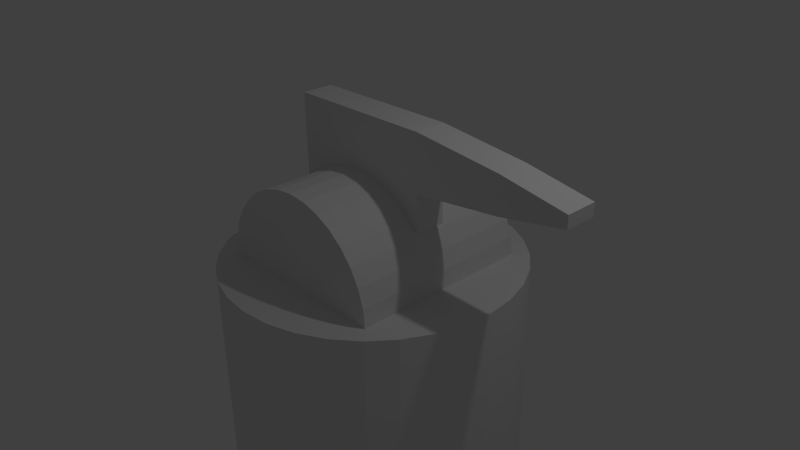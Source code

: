 # Source: testGun1.blend  (saved by Blender 2.76.0; exported with 4.5.12 LTS)
import bpy
from mathutils import Matrix  # noqa: F401  (used for matrix-valued properties, if any)

bpy.ops.wm.read_factory_settings(use_empty=True)
scene = bpy.context.scene
scene.name = 'Scene'

# ---- collections
col_collection_1 = bpy.data.collections.new('Collection 1'); scene.collection.children.link(col_collection_1)

# ---- world
world_world = bpy.data.worlds.new('World'); scene.world = world_world
world_world.color = (0.05088, 0.05088, 0.05088)
world_world.use_sun_shadow = False
world_world.sun_shadow_jitter_overblur = 0.0
world_world.cycles.sampling_method = 'MANUAL'
world_world.cycles.sample_map_resolution = 256

# ---- cameras
cam_camera = bpy.data.cameras.new('Camera')
cam_camera.clip_end = 100.0
cam_camera.lens = 35.0
cam_camera.sensor_width = 32.0
cam_camera.sensor_height = 18.0
cam_camera.ortho_scale = 7.314
cam_camera.dof.focus_distance = 0.0
cam_camera.dof.aperture_fstop = 128.0

# ---- lights
light_lamp = bpy.data.lights.new('Lamp', 'POINT')
light_lamp.transmission_factor = 0.0
light_lamp.cutoff_distance = 30.0
light_lamp.energy = 100.0
light_lamp.shadow_buffer_clip_start = 1.001
light_lamp.shadow_soft_size = 0.1
light_lamp.shadow_maximum_resolution = 0.006
light_lamp.use_absolute_resolution = True
light_lamp.cycles.use_multiple_importance_sampling = False

# ---- meshes
me_cylinder = bpy.data.meshes.new('Cylinder')
me_cylinder.from_pydata([(0.0, 1.0, -1.0), (0.0, 1.0, 1.0), (0.1951, 0.9808, -1.0), (0.1951, 0.9808, 1.0), (0.3827, 0.9239, -1.0), (0.3827, 0.9239, 1.0), (0.5556, 0.8315, -1.0), (0.5556, 0.8315, 1.0), (0.7071, 0.7071, -1.0), (0.7071, 0.7071, 1.0), (0.8315, 0.5556, -1.0), (0.8315, 0.5556, 1.0), (0.9239, 0.3827, -1.0), (0.9239, 0.3827, 1.0), (0.9808, 0.1951, -1.0), (0.9808, 0.1951, 1.0), (1.0, 7.55e-08, -1.0), (1.0, 7.55e-08, 1.0), (0.9808, -0.1951, -1.0), (0.9808, -0.1951, 1.0), (0.9239, -0.3827, -1.0), (0.9239, -0.3827, 1.0), (0.8315, -0.5556, -1.0), (0.8315, -0.5556, 1.0), (0.7071, -0.7071, -1.0), (0.7071, -0.7071, 1.0), (0.5556, -0.8315, -1.0), (0.5556, -0.8315, 1.0), (0.3827, -0.9239, -1.0), (0.3827, -0.9239, 1.0), (0.1951, -0.9808, -1.0), (0.1951, -0.9808, 1.0), (-3.258e-07, -1.0, -1.0), (-3.258e-07, -1.0, 1.0), (-0.1951, -0.9808, -1.0), (-0.1951, -0.9808, 1.0), (-0.3827, -0.9239, -1.0), (-0.3827, -0.9239, 1.0), (-0.5556, -0.8315, -1.0), (-0.5556, -0.8315, 1.0), (-0.7071, -0.7071, -1.0), (-0.7071, -0.7071, 1.0), (-0.8315, -0.5556, -1.0), (-0.8315, -0.5556, 1.0), (-0.9239, -0.3827, -1.0), (-0.9239, -0.3827, 1.0), (-0.9808, -0.1951, -1.0), (-0.9808, -0.1951, 1.0), (-1.0, 9.656e-07, -1.0), (-1.0, 9.656e-07, 1.0), (-0.9808, 0.1951, -1.0), (-0.9808, 0.1951, 1.0), (-0.9239, 0.3827, -1.0), (-0.9239, 0.3827, 1.0), (-0.8315, 0.5556, -1.0), (-0.8315, 0.5556, 1.0), (-0.7071, 0.7071, -1.0), (-0.7071, 0.7071, 1.0), (-0.5556, 0.8315, -1.0), (-0.5556, 0.8315, 1.0), (-0.3827, 0.9239, -1.0), (-0.3827, 0.9239, 1.0), (-0.1951, 0.9808, -1.0), (-0.1951, 0.9808, 1.0)], [], [(0, 1, 3, 2), (2, 3, 5, 4), (4, 5, 7, 6), (6, 7, 9, 8), (8, 9, 11, 10), (10, 11, 13, 12), (12, 13, 15, 14), (14, 15, 17, 16), (16, 17, 19, 18), (18, 19, 21, 20), (20, 21, 23, 22), (22, 23, 25, 24), (24, 25, 27, 26), (26, 27, 29, 28), (28, 29, 31, 30), (30, 31, 33, 32), (32, 33, 35, 34), (34, 35, 37, 36), (36, 37, 39, 38), (38, 39, 41, 40), (40, 41, 43, 42), (42, 43, 45, 44), (44, 45, 47, 46), (46, 47, 49, 48), (48, 49, 51, 50), (50, 51, 53, 52), (52, 53, 55, 54), (54, 55, 57, 56), (56, 57, 59, 58), (58, 59, 61, 60), (3, 1, 63, 61, 59, 57, 55, 53, 51, 49, 47, 45, 43, 41, 39, 37, 35, 33, 31, 29, 27, 25, 23, 21, 19, 17, 15, 13, 11, 9, 7, 5), (62, 63, 1, 0), (60, 61, 63, 62), (0, 2, 4, 6, 8, 10, 12, 14, 16, 18, 20, 22, 24, 26, 28, 30, 32, 34, 36, 38, 40, 42, 44, 46, 48, 50, 52, 54, 56, 58, 60, 62)])
me_cylinder.use_remesh_preserve_volume = False
me_cylinder.use_remesh_preserve_attributes = False
me_cylinder.use_mirror_vertex_groups = False
me_cylinder.update()
me_plane = bpy.data.meshes.new('Plane')
me_plane.from_pydata([(-0.9857, -0.01078, -0.2127), (1.014, -0.01078, -0.2127), (-0.9857, 1.989, -0.2127), (1.014, 1.989, -0.2127), (-0.9857, 1.236, -0.2127), (1.014, 1.236, -0.2127), (2.209, 1.854, -0.2127), (2.209, 1.371, -0.2127), (3.09, 1.694, -0.2127), (3.09, 1.531, -0.2127), (-0.9857, 1.236, 0.2127), (-0.9857, -0.01078, 0.2127), (1.014, -0.01078, 0.2127), (1.014, 1.236, 0.2127), (1.014, 1.989, 0.2127), (-0.9857, 1.989, 0.2127), (2.209, 1.371, 0.2127), (2.209, 1.854, 0.2127), (3.09, 1.531, 0.2127), (3.09, 1.694, 0.2127), (0.004605, 1.248, -1.242), (0.004605, 1.248, 1.242), (0.247, 1.224, -1.242), (0.247, 1.224, 1.242), (0.48, 1.153, -1.242), (0.48, 1.153, 1.242), (0.6948, 1.039, -1.242), (0.6948, 1.039, 1.242), (0.8831, 0.8841, -1.242), (0.8831, 0.8841, 1.242), (1.038, 0.6959, -1.242), (1.038, 0.6959, 1.242), (1.152, 0.4811, -1.242), (1.152, 0.4811, 1.242), (1.223, 0.248, -1.242), (1.223, 0.248, 1.242), (1.247, 0.005666, -1.242), (1.247, 0.005666, 1.242), (1.223, -0.2367, -1.242), (1.223, -0.2367, 1.242), (1.152, -0.4697, -1.242), (1.152, -0.4697, 1.242), (1.038, -0.6845, -1.242), (1.038, -0.6845, 1.242), (0.8831, -0.8728, -1.242), (0.8831, -0.8728, 1.242), (0.6948, -1.027, -1.242), (0.6948, -1.027, 1.242), (0.48, -1.142, -1.242), (0.48, -1.142, 1.242), (0.247, -1.213, -1.242), (0.247, -1.213, 1.242), (0.004605, -1.237, -1.242), (0.004605, -1.237, 1.242), (-0.2378, -1.213, -1.242), (-0.2378, -1.213, 1.242), (-0.4708, -1.142, -1.242), (-0.4708, -1.142, 1.242), (-0.6856, -1.027, -1.242), (-0.6856, -1.027, 1.242), (-0.8738, -0.8728, -1.242), (-0.8738, -0.8728, 1.242), (-1.028, -0.6845, -1.242), (-1.028, -0.6845, 1.242), (-1.143, -0.4697, -1.242), (-1.143, -0.4697, 1.242), (-1.214, -0.2367, -1.242), (-1.214, -0.2367, 1.242), (-1.238, 0.005667, -1.242), (-1.238, 0.005667, 1.242), (-1.214, 0.248, -1.242), (-1.214, 0.248, 1.242), (-1.143, 0.4811, -1.242), (-1.143, 0.4811, 1.242), (-1.028, 0.6959, -1.242), (-1.028, 0.6959, 1.242), (-0.8738, 0.8841, -1.242), (-0.8738, 0.8841, 1.242), (-0.6856, 1.039, -1.242), (-0.6856, 1.039, 1.242), (-0.4708, 1.153, -1.242), (-0.4708, 1.153, 1.242), (-0.2378, 1.224, -1.242), (-0.2378, 1.224, 1.242)], [], [(4, 2, 3, 5), (0, 4, 5, 1), (3, 6, 7, 5), (6, 8, 9, 7), (10, 13, 14, 15), (11, 12, 13, 10), (14, 13, 16, 17), (17, 16, 18, 19), (7, 9, 18, 16), (5, 7, 16, 13), (3, 2, 15, 14), (9, 8, 19, 18), (4, 0, 11, 10), (2, 4, 10, 15), (8, 6, 17, 19), (0, 1, 12, 11), (6, 3, 14, 17), (1, 5, 13, 12), (20, 21, 23, 22), (22, 23, 25, 24), (24, 25, 27, 26), (26, 27, 29, 28), (28, 29, 31, 30), (30, 31, 33, 32), (32, 33, 35, 34), (34, 35, 37, 36), (36, 37, 39, 38), (38, 39, 41, 40), (40, 41, 43, 42), (42, 43, 45, 44), (44, 45, 47, 46), (46, 47, 49, 48), (48, 49, 51, 50), (50, 51, 53, 52), (52, 53, 55, 54), (54, 55, 57, 56), (56, 57, 59, 58), (58, 59, 61, 60), (60, 61, 63, 62), (62, 63, 65, 64), (64, 65, 67, 66), (66, 67, 69, 68), (68, 69, 71, 70), (70, 71, 73, 72), (72, 73, 75, 74), (74, 75, 77, 76), (76, 77, 79, 78), (78, 79, 81, 80), (23, 21, 83, 81, 79, 77, 75, 73, 71, 69, 67, 65, 63, 61, 59, 57, 55, 53, 51, 49, 47, 45, 43, 41, 39, 37, 35, 33, 31, 29, 27, 25), (82, 83, 21, 20), (80, 81, 83, 82), (20, 22, 24, 26, 28, 30, 32, 34, 36, 38, 40, 42, 44, 46, 48, 50, 52, 54, 56, 58, 60, 62, 64, 66, 68, 70, 72, 74, 76, 78, 80, 82)])
me_plane.use_remesh_preserve_volume = False
me_plane.use_remesh_preserve_attributes = False
me_plane.use_mirror_vertex_groups = False
me_plane.update()

# ---- objects
ob_pan = bpy.data.objects.new('Pan', me_cylinder)
ob_smg = bpy.data.objects.new('SMG', me_plane)
ob_lamp = bpy.data.objects.new('Lamp', light_lamp)
ob_camera = bpy.data.objects.new('Camera', cam_camera)

# ---- transforms, parenting, visibility, modifiers, constraints
ob_pan.location = (0.0, 0.0, -1.494)
ob_pan.scale = (2.0, 2.0, 1.5)
ob_pan.lineart.crease_threshold = 0.0
ob_smg.location = (0.0, 0.0, 0.0)
ob_smg.rotation_euler = (1.571, 0.0, 0.0)
ob_smg.lineart.crease_threshold = 0.0
ob_lamp.location = (4.076, 1.005, 5.904)
ob_lamp.rotation_euler = (0.6503, 0.05522, 1.866)
ob_lamp.lock_rotations_4d = False
ob_lamp.empty_display_type = 'ARROWS'
ob_lamp.color = (0.0, 0.0, 0.0, 0.0)
ob_lamp.lineart.crease_threshold = 0.0
ob_camera.location = (7.481, -6.508, 5.344)
ob_camera.rotation_euler = (1.109, 0.01082, 0.8149)
ob_camera.lock_rotations_4d = False
ob_camera.empty_display_type = 'ARROWS'
ob_camera.color = (0.0, 0.0, 0.0, 0.0)
ob_camera.display_type = 'WIRE'
ob_camera.lineart.crease_threshold = 0.0

# ---- collection membership
col_collection_1.objects.link(ob_pan)
col_collection_1.objects.link(ob_smg)
col_collection_1.objects.link(ob_lamp)
col_collection_1.objects.link(ob_camera)

# ---- scene / render settings (as saved in the file)
scene.camera = ob_camera
scene.frame_start = 1; scene.frame_end = 250; scene.frame_set(1)
scene.render.engine = 'BLENDER_EEVEE_NEXT'
scene.render.resolution_percentage = 50
scene.render.dither_intensity = 0.0
scene.cycles.use_denoising = False
scene.cycles.samples = 10
scene.cycles.sampling_pattern = 'TABULATED_SOBOL'
scene.cycles.light_sampling_threshold = 0.0
scene.cycles.use_adaptive_sampling = False
scene.cycles.use_light_tree = False
scene.cycles.blur_glossy = 0.0
scene.cycles.pixel_filter_type = 'GAUSSIAN'
scene.cycles.sample_clamp_indirect = 0.0
scene.view_settings.view_transform = 'Standard'
bpy.context.view_layer.update()
